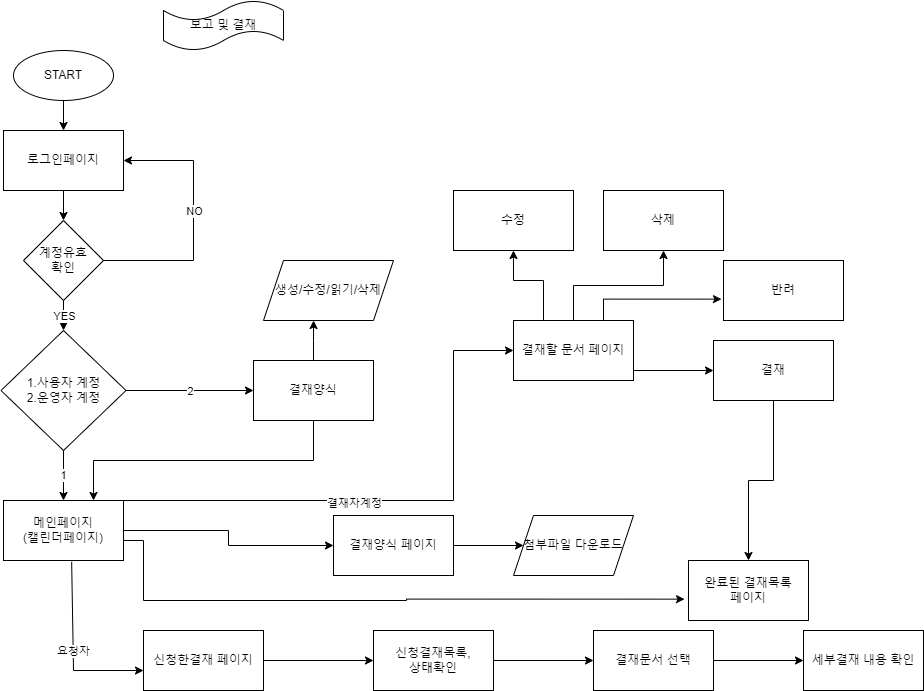

The diagram above was exported from draw.io. Its source (the exported page's mxGraphModel, read from the mxfile embedded in the PNG):
<mxGraphModel dx="1422" dy="793" grid="1" gridSize="10" guides="1" tooltips="1" connect="1" arrows="1" fold="1" page="1" pageScale="1" pageWidth="1654" pageHeight="1169" math="0" shadow="0">
  <root>
    <mxCell id="0" />
    <mxCell id="1" parent="0" />
    <mxCell id="8SOMpbjx-VGYmqT4CKWQ-1" style="edgeStyle=orthogonalEdgeStyle;rounded=0;orthogonalLoop=1;jettySize=auto;html=1;exitX=0.5;exitY=1;exitDx=0;exitDy=0;entryX=0.5;entryY=0;entryDx=0;entryDy=0;" edge="1" parent="1" source="8SOMpbjx-VGYmqT4CKWQ-2" target="8SOMpbjx-VGYmqT4CKWQ-4">
      <mxGeometry relative="1" as="geometry" />
    </mxCell>
    <mxCell id="8SOMpbjx-VGYmqT4CKWQ-2" value="START" style="ellipse;whiteSpace=wrap;html=1;" vertex="1" parent="1">
      <mxGeometry x="100" y="60" width="100" height="50" as="geometry" />
    </mxCell>
    <mxCell id="8SOMpbjx-VGYmqT4CKWQ-3" style="edgeStyle=orthogonalEdgeStyle;rounded=0;orthogonalLoop=1;jettySize=auto;html=1;exitX=0.5;exitY=1;exitDx=0;exitDy=0;entryX=0.5;entryY=0;entryDx=0;entryDy=0;" edge="1" parent="1" source="8SOMpbjx-VGYmqT4CKWQ-4" target="8SOMpbjx-VGYmqT4CKWQ-5">
      <mxGeometry relative="1" as="geometry" />
    </mxCell>
    <mxCell id="8SOMpbjx-VGYmqT4CKWQ-4" value="로그인페이지" style="rounded=0;whiteSpace=wrap;html=1;" vertex="1" parent="1">
      <mxGeometry x="90" y="140" width="120" height="60" as="geometry" />
    </mxCell>
    <mxCell id="8SOMpbjx-VGYmqT4CKWQ-5" value="계정유효&lt;br&gt;확인" style="rhombus;whiteSpace=wrap;html=1;" vertex="1" parent="1">
      <mxGeometry x="110" y="230" width="80" height="80" as="geometry" />
    </mxCell>
    <mxCell id="8SOMpbjx-VGYmqT4CKWQ-6" value="" style="endArrow=classic;html=1;rounded=0;exitX=1;exitY=0.5;exitDx=0;exitDy=0;entryX=1;entryY=0.5;entryDx=0;entryDy=0;" edge="1" parent="1" source="8SOMpbjx-VGYmqT4CKWQ-5" target="8SOMpbjx-VGYmqT4CKWQ-4">
      <mxGeometry relative="1" as="geometry">
        <mxPoint x="320" y="280" as="sourcePoint" />
        <mxPoint x="280" y="70" as="targetPoint" />
        <Array as="points">
          <mxPoint x="280" y="270" />
          <mxPoint x="280" y="170" />
        </Array>
      </mxGeometry>
    </mxCell>
    <mxCell id="8SOMpbjx-VGYmqT4CKWQ-7" value="NO" style="edgeLabel;resizable=0;html=1;align=center;verticalAlign=middle;" connectable="0" vertex="1" parent="8SOMpbjx-VGYmqT4CKWQ-6">
      <mxGeometry relative="1" as="geometry">
        <mxPoint y="-10" as="offset" />
      </mxGeometry>
    </mxCell>
    <mxCell id="8SOMpbjx-VGYmqT4CKWQ-8" value="" style="endArrow=classic;html=1;rounded=0;" edge="1" parent="1" target="8SOMpbjx-VGYmqT4CKWQ-10">
      <mxGeometry relative="1" as="geometry">
        <mxPoint x="150" y="310" as="sourcePoint" />
        <mxPoint x="210" y="310" as="targetPoint" />
      </mxGeometry>
    </mxCell>
    <mxCell id="8SOMpbjx-VGYmqT4CKWQ-9" value="YES" style="edgeLabel;resizable=0;html=1;align=center;verticalAlign=middle;" connectable="0" vertex="1" parent="8SOMpbjx-VGYmqT4CKWQ-8">
      <mxGeometry relative="1" as="geometry" />
    </mxCell>
    <mxCell id="8SOMpbjx-VGYmqT4CKWQ-10" value="1.사용자 계정&lt;br&gt;2.운영자 계정" style="rhombus;whiteSpace=wrap;html=1;" vertex="1" parent="1">
      <mxGeometry x="87.5" y="340" width="125" height="120" as="geometry" />
    </mxCell>
    <mxCell id="8SOMpbjx-VGYmqT4CKWQ-11" value="1" style="endArrow=classic;html=1;rounded=0;exitX=0.5;exitY=1;exitDx=0;exitDy=0;entryX=0.5;entryY=0;entryDx=0;entryDy=0;" edge="1" parent="1" source="8SOMpbjx-VGYmqT4CKWQ-10" target="8SOMpbjx-VGYmqT4CKWQ-14">
      <mxGeometry relative="1" as="geometry">
        <mxPoint x="320" y="420" as="sourcePoint" />
        <mxPoint x="155" y="505" as="targetPoint" />
      </mxGeometry>
    </mxCell>
    <mxCell id="8SOMpbjx-VGYmqT4CKWQ-51" style="edgeStyle=orthogonalEdgeStyle;rounded=0;orthogonalLoop=1;jettySize=auto;html=1;exitX=1;exitY=0.5;exitDx=0;exitDy=0;entryX=-0.033;entryY=0.644;entryDx=0;entryDy=0;entryPerimeter=0;" edge="1" parent="1" source="8SOMpbjx-VGYmqT4CKWQ-14" target="8SOMpbjx-VGYmqT4CKWQ-19">
      <mxGeometry relative="1" as="geometry">
        <Array as="points">
          <mxPoint x="210" y="550" />
          <mxPoint x="230" y="550" />
          <mxPoint x="230" y="610" />
          <mxPoint x="493" y="610" />
          <mxPoint x="493" y="609" />
        </Array>
      </mxGeometry>
    </mxCell>
    <mxCell id="8SOMpbjx-VGYmqT4CKWQ-73" style="edgeStyle=orthogonalEdgeStyle;rounded=0;orthogonalLoop=1;jettySize=auto;html=1;exitX=1;exitY=0.5;exitDx=0;exitDy=0;entryX=0;entryY=0.5;entryDx=0;entryDy=0;" edge="1" parent="1" source="8SOMpbjx-VGYmqT4CKWQ-14" target="8SOMpbjx-VGYmqT4CKWQ-41">
      <mxGeometry relative="1" as="geometry" />
    </mxCell>
    <mxCell id="8SOMpbjx-VGYmqT4CKWQ-14" value="메인페이지&lt;br&gt;(캘린더페이지)" style="rounded=0;whiteSpace=wrap;html=1;" vertex="1" parent="1">
      <mxGeometry x="90" y="510" width="120" height="60" as="geometry" />
    </mxCell>
    <mxCell id="8SOMpbjx-VGYmqT4CKWQ-32" style="edgeStyle=orthogonalEdgeStyle;rounded=0;orthogonalLoop=1;jettySize=auto;html=1;exitX=1;exitY=0;exitDx=0;exitDy=0;" edge="1" parent="1" source="8SOMpbjx-VGYmqT4CKWQ-14" target="8SOMpbjx-VGYmqT4CKWQ-25">
      <mxGeometry relative="1" as="geometry">
        <mxPoint x="250" y="580" as="sourcePoint" />
        <Array as="points">
          <mxPoint x="540" y="510" />
          <mxPoint x="540" y="360" />
        </Array>
      </mxGeometry>
    </mxCell>
    <mxCell id="8SOMpbjx-VGYmqT4CKWQ-54" value="결재자계정" style="edgeLabel;html=1;align=center;verticalAlign=middle;resizable=0;points=[];" vertex="1" connectable="0" parent="8SOMpbjx-VGYmqT4CKWQ-32">
      <mxGeometry x="-0.1482" y="-2" relative="1" as="geometry">
        <mxPoint as="offset" />
      </mxGeometry>
    </mxCell>
    <mxCell id="8SOMpbjx-VGYmqT4CKWQ-42" style="edgeStyle=orthogonalEdgeStyle;rounded=0;orthogonalLoop=1;jettySize=auto;html=1;exitX=1;exitY=0.5;exitDx=0;exitDy=0;entryX=0;entryY=0.5;entryDx=0;entryDy=0;" edge="1" parent="1" source="8SOMpbjx-VGYmqT4CKWQ-17" target="8SOMpbjx-VGYmqT4CKWQ-22">
      <mxGeometry relative="1" as="geometry" />
    </mxCell>
    <mxCell id="8SOMpbjx-VGYmqT4CKWQ-17" value="신청한결재 페이지" style="rounded=0;whiteSpace=wrap;html=1;" vertex="1" parent="1">
      <mxGeometry x="230" y="640" width="120" height="60" as="geometry" />
    </mxCell>
    <mxCell id="8SOMpbjx-VGYmqT4CKWQ-19" value="완료된 결재목록&lt;br&gt;페이지" style="rounded=0;whiteSpace=wrap;html=1;" vertex="1" parent="1">
      <mxGeometry x="775" y="570" width="120" height="60" as="geometry" />
    </mxCell>
    <mxCell id="8SOMpbjx-VGYmqT4CKWQ-39" style="edgeStyle=orthogonalEdgeStyle;rounded=0;orthogonalLoop=1;jettySize=auto;html=1;exitX=1;exitY=0.5;exitDx=0;exitDy=0;" edge="1" parent="1" source="8SOMpbjx-VGYmqT4CKWQ-22" target="8SOMpbjx-VGYmqT4CKWQ-23">
      <mxGeometry relative="1" as="geometry" />
    </mxCell>
    <mxCell id="8SOMpbjx-VGYmqT4CKWQ-22" value="신청결재목록,&lt;br&gt;상태확인" style="rounded=0;whiteSpace=wrap;html=1;" vertex="1" parent="1">
      <mxGeometry x="460" y="640" width="120" height="60" as="geometry" />
    </mxCell>
    <mxCell id="8SOMpbjx-VGYmqT4CKWQ-40" style="edgeStyle=orthogonalEdgeStyle;rounded=0;orthogonalLoop=1;jettySize=auto;html=1;exitX=1;exitY=0.5;exitDx=0;exitDy=0;entryX=0;entryY=0.5;entryDx=0;entryDy=0;" edge="1" parent="1" source="8SOMpbjx-VGYmqT4CKWQ-23" target="8SOMpbjx-VGYmqT4CKWQ-24">
      <mxGeometry relative="1" as="geometry" />
    </mxCell>
    <mxCell id="8SOMpbjx-VGYmqT4CKWQ-23" value="결재문서 선택" style="rounded=0;whiteSpace=wrap;html=1;" vertex="1" parent="1">
      <mxGeometry x="680" y="640" width="120" height="60" as="geometry" />
    </mxCell>
    <mxCell id="8SOMpbjx-VGYmqT4CKWQ-24" value="세부결재 내용 확인" style="rounded=0;whiteSpace=wrap;html=1;" vertex="1" parent="1">
      <mxGeometry x="890" y="640" width="120" height="60" as="geometry" />
    </mxCell>
    <mxCell id="8SOMpbjx-VGYmqT4CKWQ-34" style="edgeStyle=orthogonalEdgeStyle;rounded=0;orthogonalLoop=1;jettySize=auto;html=1;exitX=0.5;exitY=0;exitDx=0;exitDy=0;" edge="1" parent="1" source="8SOMpbjx-VGYmqT4CKWQ-25" target="8SOMpbjx-VGYmqT4CKWQ-29">
      <mxGeometry relative="1" as="geometry" />
    </mxCell>
    <mxCell id="8SOMpbjx-VGYmqT4CKWQ-35" style="edgeStyle=orthogonalEdgeStyle;rounded=0;orthogonalLoop=1;jettySize=auto;html=1;exitX=0.75;exitY=0;exitDx=0;exitDy=0;entryX=-0.017;entryY=0.644;entryDx=0;entryDy=0;entryPerimeter=0;" edge="1" parent="1" source="8SOMpbjx-VGYmqT4CKWQ-25" target="8SOMpbjx-VGYmqT4CKWQ-28">
      <mxGeometry relative="1" as="geometry" />
    </mxCell>
    <mxCell id="8SOMpbjx-VGYmqT4CKWQ-36" style="edgeStyle=orthogonalEdgeStyle;rounded=0;orthogonalLoop=1;jettySize=auto;html=1;exitX=1;exitY=0.5;exitDx=0;exitDy=0;entryX=0;entryY=0.5;entryDx=0;entryDy=0;" edge="1" parent="1" source="8SOMpbjx-VGYmqT4CKWQ-25" target="8SOMpbjx-VGYmqT4CKWQ-30">
      <mxGeometry relative="1" as="geometry">
        <Array as="points">
          <mxPoint x="720" y="380" />
        </Array>
      </mxGeometry>
    </mxCell>
    <mxCell id="8SOMpbjx-VGYmqT4CKWQ-50" style="edgeStyle=orthogonalEdgeStyle;rounded=0;orthogonalLoop=1;jettySize=auto;html=1;exitX=0.25;exitY=0;exitDx=0;exitDy=0;entryX=0.5;entryY=1;entryDx=0;entryDy=0;" edge="1" parent="1" source="8SOMpbjx-VGYmqT4CKWQ-25" target="8SOMpbjx-VGYmqT4CKWQ-31">
      <mxGeometry relative="1" as="geometry">
        <Array as="points">
          <mxPoint x="630" y="290" />
          <mxPoint x="600" y="290" />
        </Array>
      </mxGeometry>
    </mxCell>
    <mxCell id="8SOMpbjx-VGYmqT4CKWQ-25" value="결재할 문서 페이지" style="rounded=0;whiteSpace=wrap;html=1;" vertex="1" parent="1">
      <mxGeometry x="600" y="330" width="120" height="60" as="geometry" />
    </mxCell>
    <mxCell id="8SOMpbjx-VGYmqT4CKWQ-28" value="반려" style="rounded=0;whiteSpace=wrap;html=1;" vertex="1" parent="1">
      <mxGeometry x="810" y="270" width="120" height="60" as="geometry" />
    </mxCell>
    <mxCell id="8SOMpbjx-VGYmqT4CKWQ-29" value="삭제" style="rounded=0;whiteSpace=wrap;html=1;" vertex="1" parent="1">
      <mxGeometry x="690" y="200" width="120" height="60" as="geometry" />
    </mxCell>
    <mxCell id="8SOMpbjx-VGYmqT4CKWQ-37" style="edgeStyle=orthogonalEdgeStyle;rounded=0;orthogonalLoop=1;jettySize=auto;html=1;exitX=0.5;exitY=1;exitDx=0;exitDy=0;entryX=0.5;entryY=0;entryDx=0;entryDy=0;" edge="1" parent="1" source="8SOMpbjx-VGYmqT4CKWQ-30" target="8SOMpbjx-VGYmqT4CKWQ-19">
      <mxGeometry relative="1" as="geometry" />
    </mxCell>
    <mxCell id="8SOMpbjx-VGYmqT4CKWQ-30" value="결재" style="rounded=0;whiteSpace=wrap;html=1;" vertex="1" parent="1">
      <mxGeometry x="800" y="350" width="120" height="60" as="geometry" />
    </mxCell>
    <mxCell id="8SOMpbjx-VGYmqT4CKWQ-31" value="수정" style="rounded=0;whiteSpace=wrap;html=1;" vertex="1" parent="1">
      <mxGeometry x="540" y="200" width="120" height="60" as="geometry" />
    </mxCell>
    <mxCell id="8SOMpbjx-VGYmqT4CKWQ-44" style="edgeStyle=orthogonalEdgeStyle;rounded=0;orthogonalLoop=1;jettySize=auto;html=1;exitX=1;exitY=0.5;exitDx=0;exitDy=0;entryX=0;entryY=0.5;entryDx=0;entryDy=0;" edge="1" parent="1" source="8SOMpbjx-VGYmqT4CKWQ-41" target="8SOMpbjx-VGYmqT4CKWQ-43">
      <mxGeometry relative="1" as="geometry" />
    </mxCell>
    <mxCell id="8SOMpbjx-VGYmqT4CKWQ-41" value="결재양식 페이지" style="rounded=0;whiteSpace=wrap;html=1;" vertex="1" parent="1">
      <mxGeometry x="420" y="525" width="120" height="60" as="geometry" />
    </mxCell>
    <mxCell id="8SOMpbjx-VGYmqT4CKWQ-43" value="첨부파일 다운로드" style="shape=parallelogram;perimeter=parallelogramPerimeter;whiteSpace=wrap;html=1;fixedSize=1;" vertex="1" parent="1">
      <mxGeometry x="600" y="525" width="120" height="60" as="geometry" />
    </mxCell>
    <mxCell id="8SOMpbjx-VGYmqT4CKWQ-49" value="보고 및 결재" style="shape=tape;whiteSpace=wrap;html=1;" vertex="1" parent="1">
      <mxGeometry x="250" y="10" width="120" height="50" as="geometry" />
    </mxCell>
    <mxCell id="8SOMpbjx-VGYmqT4CKWQ-63" style="edgeStyle=orthogonalEdgeStyle;rounded=0;orthogonalLoop=1;jettySize=auto;html=1;exitX=0.5;exitY=0;exitDx=0;exitDy=0;entryX=0.385;entryY=1;entryDx=0;entryDy=0;entryPerimeter=0;" edge="1" parent="1" source="8SOMpbjx-VGYmqT4CKWQ-56" target="8SOMpbjx-VGYmqT4CKWQ-61">
      <mxGeometry relative="1" as="geometry" />
    </mxCell>
    <mxCell id="8SOMpbjx-VGYmqT4CKWQ-70" style="edgeStyle=orthogonalEdgeStyle;rounded=0;orthogonalLoop=1;jettySize=auto;html=1;exitX=0.5;exitY=1;exitDx=0;exitDy=0;entryX=0.75;entryY=0;entryDx=0;entryDy=0;" edge="1" parent="1" source="8SOMpbjx-VGYmqT4CKWQ-56" target="8SOMpbjx-VGYmqT4CKWQ-14">
      <mxGeometry relative="1" as="geometry" />
    </mxCell>
    <mxCell id="8SOMpbjx-VGYmqT4CKWQ-56" value="결재양식" style="whiteSpace=wrap;html=1;" vertex="1" parent="1">
      <mxGeometry x="340" y="370" width="120" height="60" as="geometry" />
    </mxCell>
    <mxCell id="8SOMpbjx-VGYmqT4CKWQ-58" value="" style="endArrow=classic;html=1;rounded=0;exitX=1;exitY=0.5;exitDx=0;exitDy=0;entryX=0;entryY=0.5;entryDx=0;entryDy=0;" edge="1" parent="1" source="8SOMpbjx-VGYmqT4CKWQ-10" target="8SOMpbjx-VGYmqT4CKWQ-56">
      <mxGeometry relative="1" as="geometry">
        <mxPoint x="390" y="340" as="sourcePoint" />
        <mxPoint x="490" y="340" as="targetPoint" />
      </mxGeometry>
    </mxCell>
    <mxCell id="8SOMpbjx-VGYmqT4CKWQ-59" value="2" style="edgeLabel;resizable=0;html=1;align=center;verticalAlign=middle;" connectable="0" vertex="1" parent="8SOMpbjx-VGYmqT4CKWQ-58">
      <mxGeometry relative="1" as="geometry" />
    </mxCell>
    <mxCell id="8SOMpbjx-VGYmqT4CKWQ-61" value="생성/수정/읽기/삭제" style="shape=parallelogram;perimeter=parallelogramPerimeter;whiteSpace=wrap;html=1;fixedSize=1;" vertex="1" parent="1">
      <mxGeometry x="350" y="270" width="130" height="60" as="geometry" />
    </mxCell>
    <mxCell id="8SOMpbjx-VGYmqT4CKWQ-71" value="" style="endArrow=classic;html=1;rounded=0;exitX=0.568;exitY=1.022;exitDx=0;exitDy=0;exitPerimeter=0;entryX=0;entryY=0.667;entryDx=0;entryDy=0;entryPerimeter=0;" edge="1" parent="1" source="8SOMpbjx-VGYmqT4CKWQ-14" target="8SOMpbjx-VGYmqT4CKWQ-17">
      <mxGeometry relative="1" as="geometry">
        <mxPoint x="160" y="610" as="sourcePoint" />
        <mxPoint x="200" y="720.493797019676" as="targetPoint" />
        <Array as="points">
          <mxPoint x="160" y="680" />
        </Array>
      </mxGeometry>
    </mxCell>
    <mxCell id="8SOMpbjx-VGYmqT4CKWQ-72" value="요청자" style="edgeLabel;resizable=0;html=1;align=center;verticalAlign=middle;" connectable="0" vertex="1" parent="8SOMpbjx-VGYmqT4CKWQ-71">
      <mxGeometry relative="1" as="geometry" />
    </mxCell>
  </root>
</mxGraphModel>